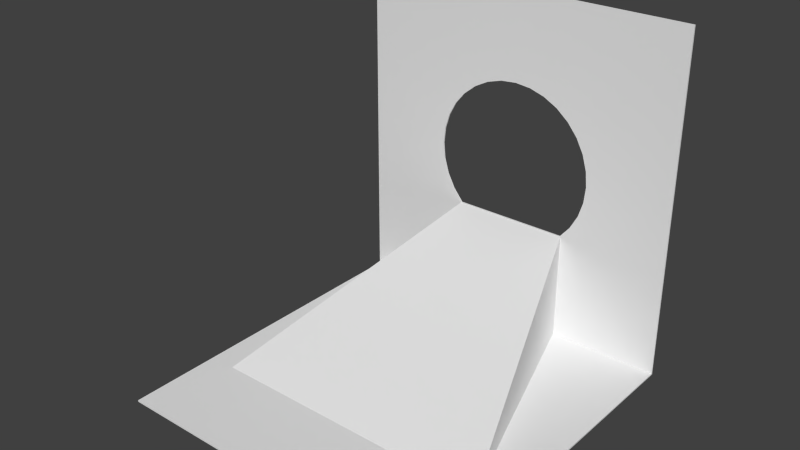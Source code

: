 # Source: BLENDER_Level_exit.blend  (saved by Blender 2.73.0; exported with 4.5.12 LTS)
import bpy
from mathutils import Matrix  # noqa: F401  (used for matrix-valued properties, if any)

bpy.ops.wm.read_factory_settings(use_empty=True)
scene = bpy.context.scene
scene.name = 'Scene'

# ---- collections
col_collection_1 = bpy.data.collections.new('Collection 1'); scene.collection.children.link(col_collection_1)

# ---- world
world_world = bpy.data.worlds.new('World'); scene.world = world_world
world_world.color = (0.05088, 0.05088, 0.05088)
world_world.use_sun_shadow = False
world_world.sun_shadow_jitter_overblur = 0.0
world_world.cycles.sampling_method = 'MANUAL'
world_world.cycles.sample_map_resolution = 256

# ---- meshes
me_cube_001 = bpy.data.meshes.new('Cube.001')
me_cube_001.from_pydata([(-1.0, -1.0, -1.01), (-1.0, 1.0, -1.01), (1.0, 1.0, -1.01), (1.0, -1.0, -1.01), (1.0, -1.0, -1.0), (-1.0, -1.0, -1.0), (-1.0, 0.9929, -1.003), (1.0, 1.0, 1.0), (-0.4894, 1.0, -0.01), (-0.48, 1.0, -0.1055), (-0.4521, 1.0, -0.1973), (-0.4069, 1.0, -0.2819), (-0.346, 1.0, -0.356), (0.346, 1.0, -0.356), (0.4069, 1.0, -0.2819), (0.4521, 1.0, -0.1973), (0.48, 1.0, -0.1055), (0.4894, 1.0, -0.01), (0.48, 1.0, 0.08547), (0.4521, 1.0, 0.1773), (0.4069, 1.0, 0.2619), (0.346, 1.0, 0.336), (-1.0, 1.0, 1.0), (0.2719, 1.0, 0.3969), (0.1873, 1.0, 0.4421), (0.09547, 1.0, 0.47), (-1.594e-07, 1.0, 0.4794), (-0.09547, 1.0, 0.47), (-0.1873, 1.0, 0.4421), (-0.2719, 1.0, 0.3969), (-0.346, 1.0, 0.336), (-0.4069, 1.0, 0.2619), (-0.4521, 1.0, 0.1773), (-0.48, 1.0, 0.08547), (1.0, 0.9929, -1.003), (-1.0, 0.99, 1.0), (1.0, 0.99, 1.0), (-0.4894, 0.9915, -0.01), (-0.48, 0.9913, 0.08547), (-0.4521, 0.9912, 0.1773), (-0.4069, 0.9911, 0.2619), (-0.346, 0.991, 0.336), (-0.2719, 0.9909, 0.3969), (-0.1873, 0.9908, 0.4421), (-0.09547, 0.9908, 0.47), (-1.594e-07, 0.9908, 0.4794), (0.09547, 0.9908, 0.47), (0.1873, 0.9908, 0.4421), (0.2719, 0.9909, 0.3969), (0.346, 0.991, 0.336), (0.4069, 0.9911, 0.2619), (0.4521, 0.9912, 0.1773), (0.48, 0.9913, 0.08547), (0.4894, 0.9915, -0.01), (0.48, 0.9916, -0.1055), (0.4521, 0.9917, -0.1973), (0.4069, 0.9919, -0.2819), (0.346, 0.992, -0.356), (-0.346, 0.992, -0.356), (-0.4069, 0.9919, -0.2819), (-0.4521, 0.9917, -0.1973), (-0.48, 0.9916, -0.1055), (-0.8455, -0.4684, -1.003), (-0.3494, 0.9972, -0.3584), (-0.3494, 0.9972, -1.008), (-0.8455, -0.4684, -1.01), (0.8459, -0.4684, -1.003), (0.8459, -0.4684, -1.01), (0.3498, 0.9972, -0.3584), (0.3498, 0.9972, -1.008), (-0.8315, -0.4545, -0.9963), (-0.3436, 0.9915, -1.002), (-0.3438, 0.9927, -0.3653), (-0.8309, -0.4522, -1.013), (0.8319, -0.4545, -0.9963), (0.344, 0.9915, -1.002), (0.3442, 0.9927, -0.3653), (0.8313, -0.4522, -1.013), (-0.9942, -0.9942, -1.004), (-0.9942, 0.9942, -1.004), (0.9942, 0.9942, -1.004), (0.9942, -0.9942, -1.004), (0.9942, -0.9942, -1.006), (-0.9942, -0.9942, -1.006), (-0.991, 0.9959, -1.006), (0.9942, 0.9942, 0.9842), (-0.4962, 0.9927, -0.01), (-0.4871, 0.9931, -0.1069), (-0.4588, 0.9931, -0.2001), (-0.4129, 0.9931, -0.2859), (-0.3494, 0.9938, -0.3631), (0.3494, 0.9938, -0.3631), (0.413, 0.9931, -0.2859), (0.4588, 0.9931, -0.2001), (0.4871, 0.9931, -0.1069), (0.4967, 0.9931, -0.01), (0.4871, 0.9931, 0.08689), (0.4588, 0.9931, 0.1801), (0.413, 0.9931, 0.2659), (0.3509, 0.9927, 0.3409), (-0.9942, 0.9942, 0.9842), (0.2759, 0.9931, 0.403), (0.1901, 0.9931, 0.4488), (0.09689, 0.9931, 0.4771), (-1.594e-07, 0.9931, 0.4867), (-0.09689, 0.9931, 0.4771), (-0.1901, 0.9931, 0.4488), (-0.2759, 0.9931, 0.403), (-0.3512, 0.9931, 0.3412), (-0.413, 0.9931, 0.2659), (-0.4588, 0.9931, 0.1801), (-0.4871, 0.9931, 0.08689), (0.991, 0.9959, -1.006), (-0.9942, 0.9958, 0.9842), (0.9942, 0.9958, 0.9842), (-0.4962, 0.9988, -0.009989), (-0.4871, 0.9982, 0.0869), (-0.4588, 0.998, 0.1801), (-0.4129, 0.9979, 0.2659), (-0.3512, 0.9978, 0.3412), (-0.2759, 0.9977, 0.403), (-0.1901, 0.9977, 0.4489), (-0.09689, 0.9976, 0.4771), (-1.594e-07, 0.9976, 0.4867), (0.09689, 0.9976, 0.4771), (0.1901, 0.9977, 0.4489), (0.2759, 0.9977, 0.403), (0.3512, 0.9978, 0.3412), (0.4126, 0.9984, 0.2657), (0.4588, 0.998, 0.1801), (0.4871, 0.9982, 0.0869), (0.4967, 0.9983, -0.009989), (0.4871, 0.9985, -0.1069), (0.4588, 0.9986, -0.2001), (0.413, 0.9987, -0.2859), (0.3494, 0.9982, -0.3631), (-0.3494, 0.9982, -0.3631), (-0.413, 0.9987, -0.2859), (-0.4588, 0.9986, -0.2001), (-0.4871, 0.9985, -0.1069), (-0.8384, -0.4629, -1.007), (-0.3447, 0.9922, -0.3656), (-0.3447, 0.9907, -1.002), (-0.8388, -0.4636, -1.005), (0.8388, -0.4629, -1.007), (0.8391, -0.4636, -1.005), (0.3451, 0.9922, -0.3656), (0.3451, 0.9907, -1.002), (-0.8367, -0.4469, -1.0), (-0.3483, 0.998, -1.008), (-0.3485, 0.9977, -0.3581), (-0.8361, -0.446, -1.008), (0.8371, -0.4469, -1.0), (0.3487, 0.998, -1.008), (0.3489, 0.9977, -0.3581), (0.8365, -0.446, -1.008)], [], [(0, 1, 2, 3), (0, 3, 4, 5), (1, 0, 5, 6), (7, 2, 1, 8, 9, 10, 11, 12, 13, 14, 15, 16, 17, 18, 19, 20, 21), (22, 7, 21, 23, 24, 25, 26, 27, 28, 29, 30, 31, 32, 33, 8, 1), (3, 2, 34, 4), (4, 34, 6, 5), (22, 1, 6, 35), (2, 7, 36, 34), (7, 22, 35, 36), (6, 37, 38, 39, 40, 41, 42, 43, 44, 45, 46, 47, 48, 49, 50, 36, 35), (6, 34, 36, 50, 51, 52, 53, 54, 55, 56, 57, 58, 59, 60, 61, 37), (57, 56, 14, 13), (58, 57, 13, 12), (56, 55, 15, 14), (59, 58, 12, 11), (55, 54, 16, 15), (60, 59, 11, 10), (54, 53, 17, 16), (61, 60, 10, 9), (53, 52, 18, 17), (37, 61, 9, 8), (52, 51, 19, 18), (38, 37, 8, 33), (51, 50, 20, 19), (39, 38, 33, 32), (50, 49, 21, 20), (40, 39, 32, 31), (49, 48, 23, 21), (41, 40, 31, 30), (48, 47, 24, 23), (42, 41, 30, 29), (47, 46, 25, 24), (43, 42, 29, 28), (46, 45, 26, 25), (44, 43, 28, 27), (45, 44, 27, 26), (62, 63, 64, 65), (66, 62, 65, 67), (66, 68, 63, 62), (63, 68, 69, 64), (65, 64, 69, 67), (68, 66, 67, 69), (73, 70, 71, 72), (74, 75, 71, 70), (71, 75, 76, 72), (74, 70, 73, 77), (73, 72, 76, 77), (75, 74, 77, 76), (81, 80, 79, 78), (83, 82, 81, 78), (84, 83, 78, 79), (99, 98, 97, 96, 95, 94, 93, 92, 91, 90, 89, 88, 87, 86, 79, 80, 85), (79, 86, 111, 110, 109, 108, 107, 106, 105, 104, 103, 102, 101, 99, 85, 100), (82, 112, 80, 81), (83, 84, 112, 82), (113, 84, 79, 100), (112, 114, 85, 80), (114, 113, 100, 85), (113, 114, 128, 127, 126, 125, 124, 123, 122, 121, 120, 119, 118, 117, 116, 115, 84), (115, 139, 138, 137, 136, 135, 134, 133, 132, 131, 130, 129, 128, 114, 112, 84), (91, 92, 134, 135), (90, 91, 135, 136), (92, 93, 133, 134), (89, 90, 136, 137), (93, 94, 132, 133), (88, 89, 137, 138), (94, 95, 131, 132), (87, 88, 138, 139), (95, 96, 130, 131), (86, 87, 139, 115), (96, 97, 129, 130), (111, 86, 115, 116), (97, 98, 128, 129), (110, 111, 116, 117), (98, 99, 127, 128), (109, 110, 117, 118), (99, 101, 126, 127), (108, 109, 118, 119), (101, 102, 125, 126), (107, 108, 119, 120), (102, 103, 124, 125), (106, 107, 120, 121), (103, 104, 123, 124), (105, 106, 121, 122), (104, 105, 122, 123), (143, 142, 141, 140), (145, 143, 140, 144), (140, 141, 146, 144), (142, 147, 146, 141), (145, 147, 142, 143), (147, 145, 144, 146), (150, 149, 148, 151), (148, 149, 153, 152), (150, 154, 153, 149), (155, 151, 148, 152), (155, 154, 150, 151), (154, 155, 152, 153)])
me_cube_001.use_remesh_preserve_volume = False
me_cube_001.use_remesh_preserve_attributes = False
me_cube_001.use_mirror_vertex_groups = False
me_cube_001.update()

# ---- objects
ob_weltabschnitt_leveleingang = bpy.data.objects.new('Weltabschnitt_Leveleingang', me_cube_001)

# ---- transforms, parenting, visibility, modifiers, constraints
ob_weltabschnitt_leveleingang.location = (0.0, -1.097, 0.01)
ob_weltabschnitt_leveleingang.lineart.crease_threshold = 0.0

# ---- collection membership
col_collection_1.objects.link(ob_weltabschnitt_leveleingang)

# ---- scene / render settings (as saved in the file)
scene.frame_start = 1; scene.frame_end = 250; scene.frame_set(1)
scene.render.engine = 'BLENDER_EEVEE_NEXT'
scene.render.resolution_percentage = 50
scene.render.dither_intensity = 0.0
scene.cycles.use_denoising = False
scene.cycles.samples = 10
scene.cycles.sampling_pattern = 'TABULATED_SOBOL'
scene.cycles.light_sampling_threshold = 0.0
scene.cycles.use_adaptive_sampling = False
scene.cycles.use_light_tree = False
scene.cycles.blur_glossy = 0.0
scene.cycles.pixel_filter_type = 'GAUSSIAN'
scene.cycles.sample_clamp_indirect = 0.0
scene.view_settings.view_transform = 'Standard'
bpy.context.view_layer.update()

# ---- added for rendering (the .blend has no active camera and no usable light): camera, sun
cam_auto = bpy.data.cameras.new('AutoCamera')
cam_auto.lens = 50.0
cam_auto.sensor_width = 36.0
cam_auto.clip_end = 1000.0
ob_auto_camera = bpy.data.objects.new('AutoCamera', cam_auto)
scene.collection.objects.link(ob_auto_camera)
ob_auto_camera.location = (3.21227, -4.95181, 2.57309)
ob_auto_camera.rotation_euler = (1.09748, -7.21219e-08, 0.694738)
scene.camera = ob_auto_camera
light_auto_sun = bpy.data.lights.new('AutoSun', 'SUN')
light_auto_sun.energy = 3.0
light_auto_sun.angle = 0.0523599
ob_auto_sun = bpy.data.objects.new('AutoSun', light_auto_sun)
scene.collection.objects.link(ob_auto_sun)
ob_auto_sun.rotation_euler = (0.872665, 0.174533, 0.523599)
bpy.context.view_layer.update()
